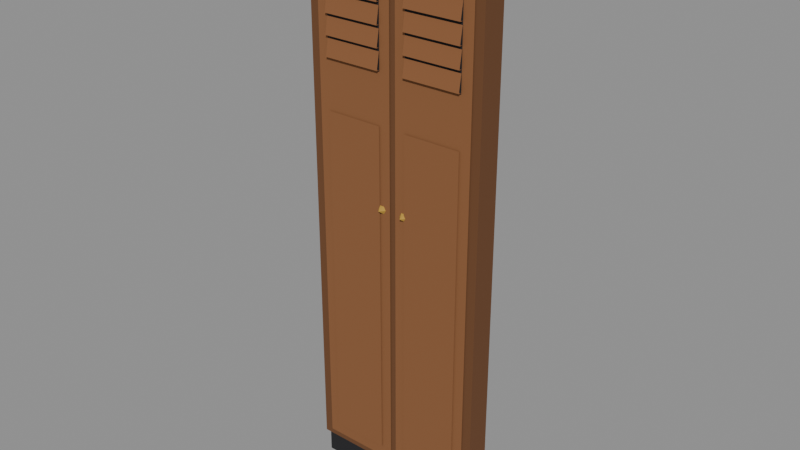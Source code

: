 # Source: locker.blend  (saved by Blender 5.2.45; exported with 4.5.12 LTS)
import bpy
from mathutils import Matrix  # noqa: F401  (used for matrix-valued properties, if any)

bpy.ops.wm.read_factory_settings(use_empty=True)
scene = bpy.context.scene
scene.name = 'Scene'

# ---- materials (node trees are filled in below, after node groups)
mat_frame = bpy.data.materials.new('frame')
mat_frame.diffuse_color = (0.147, 0.05781, 0.01938, 1.0)
mat_teak = bpy.data.materials.new('teak')
mat_teak.diffuse_color = (0.2542, 0.1022, 0.0356, 1.0)
mat_dark = bpy.data.materials.new('dark')
mat_dark.diffuse_color = (0.01229, 0.01229, 0.01444, 1.0)
mat_brass = bpy.data.materials.new('brass')
mat_brass.diffuse_color = (0.4793, 0.2831, 0.04231, 1.0)

# ---- material node trees
mat_frame.use_nodes = True; mat_frame.node_tree.nodes.clear()
_N = mat_frame.node_tree.nodes; _L = mat_frame.node_tree.links
n0 = _N.new('ShaderNodeBsdfPrincipled'); n0.name = 'Principled BSDF'; n0.location = (-200, 100)
n0.inputs[0].default_value = (0.147, 0.05781, 0.01938, 1.0)
n0.inputs[2].default_value = 0.9
n0.inputs[10].default_value = 0.005
n1 = _N.new('ShaderNodeOutputMaterial'); n1.name = 'Material Output'; n1.location = (200, 100)
_L.new(n0.outputs[0], n1.inputs[0])
n1.is_active_output = True
mat_teak.use_nodes = True; mat_teak.node_tree.nodes.clear()
_N = mat_teak.node_tree.nodes; _L = mat_teak.node_tree.links
n0 = _N.new('ShaderNodeBsdfPrincipled'); n0.name = 'Principled BSDF'; n0.location = (-200, 100)
n0.inputs[0].default_value = (0.2542, 0.1022, 0.0356, 1.0)
n0.inputs[2].default_value = 0.9
n0.inputs[10].default_value = 0.005
n1 = _N.new('ShaderNodeOutputMaterial'); n1.name = 'Material Output'; n1.location = (200, 100)
_L.new(n0.outputs[0], n1.inputs[0])
n1.is_active_output = True
mat_dark.use_nodes = True; mat_dark.node_tree.nodes.clear()
_N = mat_dark.node_tree.nodes; _L = mat_dark.node_tree.links
n0 = _N.new('ShaderNodeBsdfPrincipled'); n0.name = 'Principled BSDF'; n0.location = (-200, 100)
n0.inputs[0].default_value = (0.01229, 0.01229, 0.01444, 1.0)
n0.inputs[2].default_value = 0.9
n0.inputs[10].default_value = 0.005
n1 = _N.new('ShaderNodeOutputMaterial'); n1.name = 'Material Output'; n1.location = (200, 100)
_L.new(n0.outputs[0], n1.inputs[0])
n1.is_active_output = True
mat_brass.use_nodes = True; mat_brass.node_tree.nodes.clear()
_N = mat_brass.node_tree.nodes; _L = mat_brass.node_tree.links
n0 = _N.new('ShaderNodeBsdfPrincipled'); n0.name = 'Principled BSDF'; n0.location = (-200, 100)
n0.inputs[0].default_value = (0.4793, 0.2831, 0.04231, 1.0)
n0.inputs[2].default_value = 0.9
n0.inputs[10].default_value = 0.005
n1 = _N.new('ShaderNodeOutputMaterial'); n1.name = 'Material Output'; n1.location = (200, 100)
_L.new(n0.outputs[0], n1.inputs[0])
n1.is_active_output = True

# ---- meshes
me_frame = bpy.data.meshes.new('frame')
me_frame.from_pydata([(-0.3, 0.0, 0.08), (-0.3, 0.0, 1.84), (-0.3, -0.08, 1.84), (-0.3, -0.08, 0.08), (-0.3, -0.015, 0.095), (-0.3, -0.015, 1.825), (-0.3, -0.065, 1.825), (-0.3, -0.065, 0.095), (0.3, 0.0, 0.08), (0.3, 0.0, 1.84), (0.3, -0.08, 1.84), (0.3, -0.08, 0.08), (0.3, -0.015, 0.095), (0.3, -0.015, 1.825), (0.3, -0.065, 1.825), (0.3, -0.065, 0.095), (-0.285, -0.08, 0.095), (0.285, -0.08, 0.095), (0.285, -0.08, 1.825), (-0.285, -0.08, 1.825), (-0.312, 0.0, 1.84), (-0.312, 0.0, 1.9), (-0.312, -0.092, 1.9), (-0.312, -0.092, 1.84), (-0.312, -0.012, 1.852), (-0.312, -0.012, 1.888), (-0.312, -0.08, 1.888), (-0.312, -0.08, 1.852), (0.312, 0.0, 1.84), (0.312, 0.0, 1.9), (0.312, -0.092, 1.9), (0.312, -0.092, 1.84), (0.312, -0.012, 1.852), (0.312, -0.012, 1.888), (0.312, -0.08, 1.888), (0.312, -0.08, 1.852), (-0.3, -0.012, 1.84), (0.3, -0.012, 1.84), (-0.3, -0.012, 1.9), (0.3, -0.012, 1.9), (0.3, -0.08, 1.9), (-0.3, -0.08, 1.9), (-0.3, -0.092, 1.852), (0.3, -0.092, 1.852), (0.3, -0.092, 1.888), (-0.3, -0.092, 1.888)], [], [(4, 5, 1, 0), (5, 6, 2, 1), (6, 7, 3, 2), (7, 4, 0, 3), (7, 6, 5, 4), (8, 9, 13, 12), (9, 10, 14, 13), (10, 11, 15, 14), (11, 8, 12, 15), (12, 13, 14, 15), (3, 11, 17, 16), (11, 10, 18, 17), (10, 2, 19, 18), (2, 3, 16, 19), (16, 17, 18, 19), (24, 25, 21, 20), (25, 26, 22, 21), (26, 27, 23, 22), (27, 24, 20, 23), (27, 26, 25, 24), (28, 29, 33, 32), (29, 30, 34, 33), (30, 31, 35, 34), (31, 28, 32, 35), (32, 33, 34, 35), (20, 28, 37, 36), (28, 31, 10, 37), (31, 23, 2, 10), (23, 20, 36, 2), (36, 37, 10, 2), (38, 39, 29, 21), (39, 40, 30, 29), (40, 41, 22, 30), (41, 38, 21, 22), (41, 40, 39, 38), (23, 31, 43, 42), (31, 30, 44, 43), (30, 22, 45, 44), (22, 23, 42, 45), (42, 43, 44, 45)])
me_frame.polygons.foreach_set('use_smooth', [True] * 40)
_k = set([(2, 3), (2, 10), (10, 11), (20, 23), (21, 22), (22, 23), (22, 30), (23, 31), (28, 31), (29, 30), (30, 31)])
me_frame.attributes.new('sharp_edge', 'BOOLEAN', 'EDGE').data.foreach_set('value', [ (min(e.vertices), max(e.vertices)) in _k for e in me_frame.edges])
_ca = me_frame.color_attributes.new('ink', 'FLOAT_COLOR', 'CORNER')
_ca.data.foreach_set('color', [0.0, 0.0, 0.0, 1.0, 0.0, 0.0, 0.0, 1.0, 1.0, 1.0, 1.0, 1.0, 1.0, 1.0, 1.0, 1.0, 0.0, 0.0, 0.0, 1.0, 0.0, 0.0, 0.0, 1.0, 1.0, 1.0, 1.0, 1.0, 1.0, 1.0, 1.0, 1.0, 0.0, 0.0, 0.0, 1.0, 0.0, 0.0, 0.0, 1.0, 1.0, 1.0, 1.0, 1.0, 1.0, 1.0, 1.0, 1.0, 0.0, 0.0, 0.0, 1.0, 0.0, 0.0, 0.0, 1.0, 1.0, 1.0, 1.0, 1.0, 1.0, 1.0, 1.0, 1.0, 0.0, 0.0, 0.0, 1.0, 0.0, 0.0, 0.0, 1.0, 0.0, 0.0, 0.0, 1.0, 0.0, 0.0, 0.0, 1.0, 1.0, 1.0, 1.0, 1.0, 1.0, 1.0, 1.0, 1.0, 0.0, 0.0, 0.0, 1.0, 0.0, 0.0, 0.0, 1.0, 1.0, 1.0, 1.0, 1.0, 1.0, 1.0, 1.0, 1.0, 0.0, 0.0, 0.0, 1.0, 0.0, 0.0, 0.0, 1.0, 1.0, 1.0, 1.0, 1.0, 1.0, 1.0, 1.0, 1.0, 0.0, 0.0, 0.0, 1.0, 0.0, 0.0, 0.0, 1.0, 1.0, 1.0, 1.0, 1.0, 1.0, 1.0, 1.0, 1.0, 0.0, 0.0, 0.0, 1.0, 0.0, 0.0, 0.0, 1.0, 0.0, 0.0, 0.0, 1.0, 0.0, 0.0, 0.0, 1.0, 0.0, 0.0, 0.0, 1.0, 0.0, 0.0, 0.0, 1.0, 1.0, 1.0, 1.0, 1.0, 1.0, 1.0, 1.0, 1.0, 0.0, 0.0, 0.0, 1.0, 0.0, 0.0, 0.0, 1.0, 1.0, 1.0, 1.0, 1.0, 1.0, 1.0, 1.0, 1.0, 0.0, 0.0, 0.0, 1.0, 0.0, 0.0, 0.0, 1.0, 1.0, 1.0, 1.0, 1.0, 1.0, 1.0, 1.0, 1.0, 0.0, 0.0, 0.0, 1.0, 0.0, 0.0, 0.0, 1.0, 1.0, 1.0, 1.0, 1.0, 1.0, 1.0, 1.0, 1.0, 0.0, 0.0, 0.0, 1.0, 0.0, 0.0, 0.0, 1.0, 0.0, 0.0, 0.0, 1.0, 0.0, 0.0, 0.0, 1.0, 0.0, 0.0, 0.0, 1.0, 0.0, 0.0, 0.0, 1.0, 0.0, 0.0, 0.0, 1.0, 0.0, 0.0, 0.0, 1.0, 1.0, 1.0, 1.0, 1.0, 1.0, 1.0, 1.0, 1.0, 0.0, 0.0, 0.0, 1.0, 0.0, 0.0, 0.0, 1.0, 1.0, 1.0, 1.0, 1.0, 1.0, 1.0, 1.0, 1.0, 0.0, 0.0, 0.0, 1.0, 0.0, 0.0, 0.0, 1.0, 1.0, 1.0, 1.0, 1.0, 1.0, 1.0, 1.0, 1.0, 0.0, 0.0, 0.0, 1.0, 0.0, 0.0, 0.0, 1.0, 1.0, 1.0, 1.0, 1.0, 1.0, 1.0, 1.0, 1.0, 0.0, 0.0, 0.0, 1.0, 0.0, 0.0, 0.0, 1.0, 0.0, 0.0, 0.0, 1.0, 0.0, 0.0, 0.0, 1.0, 1.0, 1.0, 1.0, 1.0, 1.0, 1.0, 1.0, 1.0, 0.0, 0.0, 0.0, 1.0, 0.0, 0.0, 0.0, 1.0, 1.0, 1.0, 1.0, 1.0, 1.0, 1.0, 1.0, 1.0, 0.0, 0.0, 0.0, 1.0, 0.0, 0.0, 0.0, 1.0, 1.0, 1.0, 1.0, 1.0, 1.0, 1.0, 1.0, 1.0, 0.0, 0.0, 0.0, 1.0, 0.0, 0.0, 0.0, 1.0, 1.0, 1.0, 1.0, 1.0, 1.0, 1.0, 1.0, 1.0, 0.0, 0.0, 0.0, 1.0, 0.0, 0.0, 0.0, 1.0, 0.0, 0.0, 0.0, 1.0, 0.0, 0.0, 0.0, 1.0, 0.0, 0.0, 0.0, 1.0, 0.0, 0.0, 0.0, 1.0, 1.0, 1.0, 1.0, 1.0, 1.0, 1.0, 1.0, 1.0, 0.0, 0.0, 0.0, 1.0, 0.0, 0.0, 0.0, 1.0, 1.0, 1.0, 1.0, 1.0, 1.0, 1.0, 1.0, 1.0, 0.0, 0.0, 0.0, 1.0, 0.0, 0.0, 0.0, 1.0, 1.0, 1.0, 1.0, 1.0, 1.0, 1.0, 1.0, 1.0, 0.0, 0.0, 0.0, 1.0, 0.0, 0.0, 0.0, 1.0, 1.0, 1.0, 1.0, 1.0, 1.0, 1.0, 1.0, 1.0, 0.0, 0.0, 0.0, 1.0, 0.0, 0.0, 0.0, 1.0, 0.0, 0.0, 0.0, 1.0, 0.0, 0.0, 0.0, 1.0, 0.0, 0.0, 0.0, 1.0, 0.0, 0.0, 0.0, 1.0, 0.0, 0.0, 0.0, 1.0, 0.0, 0.0, 0.0, 1.0, 1.0, 1.0, 1.0, 1.0, 1.0, 1.0, 1.0, 1.0, 0.0, 0.0, 0.0, 1.0, 0.0, 0.0, 0.0, 1.0, 1.0, 1.0, 1.0, 1.0, 1.0, 1.0, 1.0, 1.0, 0.0, 0.0, 0.0, 1.0, 0.0, 0.0, 0.0, 1.0, 1.0, 1.0, 1.0, 1.0, 1.0, 1.0, 1.0, 1.0, 0.0, 0.0, 0.0, 1.0, 0.0, 0.0, 0.0, 1.0, 1.0, 1.0, 1.0, 1.0, 1.0, 1.0, 1.0, 1.0, 0.0, 0.0, 0.0, 1.0, 0.0, 0.0, 0.0, 1.0, 0.0, 0.0, 0.0, 1.0, 0.0, 0.0, 0.0, 1.0, 1.0, 1.0, 1.0, 1.0, 1.0, 1.0, 1.0, 1.0, 0.0, 0.0, 0.0, 1.0, 0.0, 0.0, 0.0, 1.0, 1.0, 1.0, 1.0, 1.0, 1.0, 1.0, 1.0, 1.0, 0.0, 0.0, 0.0, 1.0, 0.0, 0.0, 0.0, 1.0, 1.0, 1.0, 1.0, 1.0, 1.0, 1.0, 1.0, 1.0, 0.0, 0.0, 0.0, 1.0, 0.0, 0.0, 0.0, 1.0, 1.0, 1.0, 1.0, 1.0, 1.0, 1.0, 1.0, 1.0, 0.0, 0.0, 0.0, 1.0, 0.0, 0.0, 0.0, 1.0, 0.0, 0.0, 0.0, 1.0, 0.0, 0.0, 0.0, 1.0, 0.0, 0.0, 0.0, 1.0, 0.0, 0.0, 0.0, 1.0])
me_frame.materials.append(mat_frame)
me_frame.update()
me_teak = bpy.data.meshes.new('teak')
me_teak.from_pydata([(-0.27, -0.083, 0.1), (-0.01, -0.083, 0.1), (-0.01, -0.083, 1.82), (-0.27, -0.083, 1.82), (-0.25, -0.083, 0.12), (-0.03, -0.083, 0.12), (-0.03, -0.083, 1.8), (-0.25, -0.083, 1.8), (-0.235, -0.087, 0.14), (-0.045, -0.087, 0.14), (-0.045, -0.087, 1.26), (-0.235, -0.087, 1.26), (-0.22, -0.087, 0.155), (-0.06, -0.087, 0.155), (-0.06, -0.087, 1.245), (-0.22, -0.087, 1.245), (-0.235, -0.094, 1.424), (-0.045, -0.094, 1.424), (-0.045, -0.085, 1.478), (-0.235, -0.085, 1.478), (-0.235, -0.085, 1.424), (-0.045, -0.085, 1.424), (-0.235, -0.094, 1.488), (-0.045, -0.094, 1.488), (-0.045, -0.085, 1.542), (-0.235, -0.085, 1.542), (-0.235, -0.085, 1.488), (-0.045, -0.085, 1.488), (-0.235, -0.094, 1.552), (-0.045, -0.094, 1.552), (-0.045, -0.085, 1.606), (-0.235, -0.085, 1.606), (-0.235, -0.085, 1.552), (-0.045, -0.085, 1.552), (-0.235, -0.094, 1.616), (-0.045, -0.094, 1.616), (-0.045, -0.085, 1.67), (-0.235, -0.085, 1.67), (-0.235, -0.085, 1.616), (-0.045, -0.085, 1.616), (-0.235, -0.094, 1.68), (-0.045, -0.094, 1.68), (-0.045, -0.085, 1.734), (-0.235, -0.085, 1.734), (-0.235, -0.085, 1.68), (-0.045, -0.085, 1.68), (0.01, -0.083, 0.1), (0.27, -0.083, 0.1), (0.27, -0.083, 1.82), (0.01, -0.083, 1.82), (0.03, -0.083, 0.12), (0.25, -0.083, 0.12), (0.25, -0.083, 1.8), (0.03, -0.083, 1.8), (0.045, -0.087, 0.14), (0.235, -0.087, 0.14), (0.235, -0.087, 1.26), (0.045, -0.087, 1.26), (0.06, -0.087, 0.155), (0.22, -0.087, 0.155), (0.22, -0.087, 1.245), (0.06, -0.087, 1.245), (0.045, -0.094, 1.424), (0.235, -0.094, 1.424), (0.235, -0.085, 1.478), (0.045, -0.085, 1.478), (0.045, -0.085, 1.424), (0.235, -0.085, 1.424), (0.045, -0.094, 1.488), (0.235, -0.094, 1.488), (0.235, -0.085, 1.542), (0.045, -0.085, 1.542), (0.045, -0.085, 1.488), (0.235, -0.085, 1.488), (0.045, -0.094, 1.552), (0.235, -0.094, 1.552), (0.235, -0.085, 1.606), (0.045, -0.085, 1.606), (0.045, -0.085, 1.552), (0.235, -0.085, 1.552), (0.045, -0.094, 1.616), (0.235, -0.094, 1.616), (0.235, -0.085, 1.67), (0.045, -0.085, 1.67), (0.045, -0.085, 1.616), (0.235, -0.085, 1.616), (0.045, -0.094, 1.68), (0.235, -0.094, 1.68), (0.235, -0.085, 1.734), (0.045, -0.085, 1.734), (0.045, -0.085, 1.68), (0.235, -0.085, 1.68)], [], [(0, 1, 5, 4), (1, 2, 6, 5), (2, 3, 7, 6), (3, 0, 4, 7), (4, 5, 6, 7), (8, 9, 13, 12), (9, 10, 14, 13), (10, 11, 15, 14), (11, 8, 12, 15), (12, 13, 14, 15), (16, 17, 18, 19), (20, 21, 17, 16), (22, 23, 24, 25), (26, 27, 23, 22), (28, 29, 30, 31), (32, 33, 29, 28), (34, 35, 36, 37), (38, 39, 35, 34), (40, 41, 42, 43), (44, 45, 41, 40), (46, 47, 51, 50), (47, 48, 52, 51), (48, 49, 53, 52), (49, 46, 50, 53), (50, 51, 52, 53), (54, 55, 59, 58), (55, 56, 60, 59), (56, 57, 61, 60), (57, 54, 58, 61), (58, 59, 60, 61), (62, 63, 64, 65), (66, 67, 63, 62), (68, 69, 70, 71), (72, 73, 69, 68), (74, 75, 76, 77), (78, 79, 75, 74), (80, 81, 82, 83), (84, 85, 81, 80), (86, 87, 88, 89), (90, 91, 87, 86)])
me_teak.polygons.foreach_set('use_smooth', [True] * 40)
_k = set([(16, 17), (22, 23), (28, 29), (34, 35), (40, 41), (62, 63), (68, 69), (74, 75), (80, 81), (86, 87)])
me_teak.attributes.new('sharp_edge', 'BOOLEAN', 'EDGE').data.foreach_set('value', [ (min(e.vertices), max(e.vertices)) in _k for e in me_teak.edges])
_ca = me_teak.color_attributes.new('ink', 'FLOAT_COLOR', 'CORNER')
_ca.data.foreach_set('color', [1.0, 1.0, 1.0, 1.0, 1.0, 1.0, 1.0, 1.0, 0.0, 0.0, 0.0, 1.0, 0.0, 0.0, 0.0, 1.0, 1.0, 1.0, 1.0, 1.0, 1.0, 1.0, 1.0, 1.0, 0.0, 0.0, 0.0, 1.0, 0.0, 0.0, 0.0, 1.0, 1.0, 1.0, 1.0, 1.0, 1.0, 1.0, 1.0, 1.0, 0.0, 0.0, 0.0, 1.0, 0.0, 0.0, 0.0, 1.0, 1.0, 1.0, 1.0, 1.0, 1.0, 1.0, 1.0, 1.0, 0.0, 0.0, 0.0, 1.0, 0.0, 0.0, 0.0, 1.0, 0.0, 0.0, 0.0, 1.0, 0.0, 0.0, 0.0, 1.0, 0.0, 0.0, 0.0, 1.0, 0.0, 0.0, 0.0, 1.0, 1.0, 1.0, 1.0, 1.0, 1.0, 1.0, 1.0, 1.0, 0.0, 0.0, 0.0, 1.0, 0.0, 0.0, 0.0, 1.0, 1.0, 1.0, 1.0, 1.0, 1.0, 1.0, 1.0, 1.0, 0.0, 0.0, 0.0, 1.0, 0.0, 0.0, 0.0, 1.0, 1.0, 1.0, 1.0, 1.0, 1.0, 1.0, 1.0, 1.0, 0.0, 0.0, 0.0, 1.0, 0.0, 0.0, 0.0, 1.0, 1.0, 1.0, 1.0, 1.0, 1.0, 1.0, 1.0, 1.0, 0.0, 0.0, 0.0, 1.0, 0.0, 0.0, 0.0, 1.0, 0.0, 0.0, 0.0, 1.0, 0.0, 0.0, 0.0, 1.0, 0.0, 0.0, 0.0, 1.0, 0.0, 0.0, 0.0, 1.0, 0.0, 0.0, 0.0, 1.0, 0.0, 0.0, 0.0, 1.0, 0.0, 0.0, 0.0, 1.0, 0.0, 0.0, 0.0, 1.0, 1.0, 1.0, 1.0, 1.0, 1.0, 1.0, 1.0, 1.0, 1.0, 1.0, 1.0, 1.0, 1.0, 1.0, 1.0, 1.0, 0.0, 0.0, 0.0, 1.0, 0.0, 0.0, 0.0, 1.0, 0.0, 0.0, 0.0, 1.0, 0.0, 0.0, 0.0, 1.0, 1.0, 1.0, 1.0, 1.0, 1.0, 1.0, 1.0, 1.0, 1.0, 1.0, 1.0, 1.0, 1.0, 1.0, 1.0, 1.0, 0.0, 0.0, 0.0, 1.0, 0.0, 0.0, 0.0, 1.0, 0.0, 0.0, 0.0, 1.0, 0.0, 0.0, 0.0, 1.0, 1.0, 1.0, 1.0, 1.0, 1.0, 1.0, 1.0, 1.0, 1.0, 1.0, 1.0, 1.0, 1.0, 1.0, 1.0, 1.0, 0.0, 0.0, 0.0, 1.0, 0.0, 0.0, 0.0, 1.0, 0.0, 0.0, 0.0, 1.0, 0.0, 0.0, 0.0, 1.0, 1.0, 1.0, 1.0, 1.0, 1.0, 1.0, 1.0, 1.0, 1.0, 1.0, 1.0, 1.0, 1.0, 1.0, 1.0, 1.0, 0.0, 0.0, 0.0, 1.0, 0.0, 0.0, 0.0, 1.0, 0.0, 0.0, 0.0, 1.0, 0.0, 0.0, 0.0, 1.0, 1.0, 1.0, 1.0, 1.0, 1.0, 1.0, 1.0, 1.0, 1.0, 1.0, 1.0, 1.0, 1.0, 1.0, 1.0, 1.0, 1.0, 1.0, 1.0, 1.0, 1.0, 1.0, 1.0, 1.0, 0.0, 0.0, 0.0, 1.0, 0.0, 0.0, 0.0, 1.0, 1.0, 1.0, 1.0, 1.0, 1.0, 1.0, 1.0, 1.0, 0.0, 0.0, 0.0, 1.0, 0.0, 0.0, 0.0, 1.0, 1.0, 1.0, 1.0, 1.0, 1.0, 1.0, 1.0, 1.0, 0.0, 0.0, 0.0, 1.0, 0.0, 0.0, 0.0, 1.0, 1.0, 1.0, 1.0, 1.0, 1.0, 1.0, 1.0, 1.0, 0.0, 0.0, 0.0, 1.0, 0.0, 0.0, 0.0, 1.0, 0.0, 0.0, 0.0, 1.0, 0.0, 0.0, 0.0, 1.0, 0.0, 0.0, 0.0, 1.0, 0.0, 0.0, 0.0, 1.0, 1.0, 1.0, 1.0, 1.0, 1.0, 1.0, 1.0, 1.0, 0.0, 0.0, 0.0, 1.0, 0.0, 0.0, 0.0, 1.0, 1.0, 1.0, 1.0, 1.0, 1.0, 1.0, 1.0, 1.0, 0.0, 0.0, 0.0, 1.0, 0.0, 0.0, 0.0, 1.0, 1.0, 1.0, 1.0, 1.0, 1.0, 1.0, 1.0, 1.0, 0.0, 0.0, 0.0, 1.0, 0.0, 0.0, 0.0, 1.0, 1.0, 1.0, 1.0, 1.0, 1.0, 1.0, 1.0, 1.0, 0.0, 0.0, 0.0, 1.0, 0.0, 0.0, 0.0, 1.0, 0.0, 0.0, 0.0, 1.0, 0.0, 0.0, 0.0, 1.0, 0.0, 0.0, 0.0, 1.0, 0.0, 0.0, 0.0, 1.0, 0.0, 0.0, 0.0, 1.0, 0.0, 0.0, 0.0, 1.0, 0.0, 0.0, 0.0, 1.0, 0.0, 0.0, 0.0, 1.0, 1.0, 1.0, 1.0, 1.0, 1.0, 1.0, 1.0, 1.0, 1.0, 1.0, 1.0, 1.0, 1.0, 1.0, 1.0, 1.0, 0.0, 0.0, 0.0, 1.0, 0.0, 0.0, 0.0, 1.0, 0.0, 0.0, 0.0, 1.0, 0.0, 0.0, 0.0, 1.0, 1.0, 1.0, 1.0, 1.0, 1.0, 1.0, 1.0, 1.0, 1.0, 1.0, 1.0, 1.0, 1.0, 1.0, 1.0, 1.0, 0.0, 0.0, 0.0, 1.0, 0.0, 0.0, 0.0, 1.0, 0.0, 0.0, 0.0, 1.0, 0.0, 0.0, 0.0, 1.0, 1.0, 1.0, 1.0, 1.0, 1.0, 1.0, 1.0, 1.0, 1.0, 1.0, 1.0, 1.0, 1.0, 1.0, 1.0, 1.0, 0.0, 0.0, 0.0, 1.0, 0.0, 0.0, 0.0, 1.0, 0.0, 0.0, 0.0, 1.0, 0.0, 0.0, 0.0, 1.0, 1.0, 1.0, 1.0, 1.0, 1.0, 1.0, 1.0, 1.0, 1.0, 1.0, 1.0, 1.0, 1.0, 1.0, 1.0, 1.0, 0.0, 0.0, 0.0, 1.0, 0.0, 0.0, 0.0, 1.0, 0.0, 0.0, 0.0, 1.0, 0.0, 0.0, 0.0, 1.0, 1.0, 1.0, 1.0, 1.0, 1.0, 1.0, 1.0, 1.0, 1.0, 1.0, 1.0, 1.0, 1.0, 1.0, 1.0, 1.0])
me_teak.materials.append(mat_teak)
me_teak.update()
me_dark = bpy.data.meshes.new('dark')
me_dark.from_pydata([(-0.29, 0.0, 0.0), (-0.29, 0.0, 0.08), (-0.29, -0.07, 0.08), (-0.29, -0.07, 0.0), (0.29, 0.0, 0.0), (0.29, 0.0, 0.08), (0.29, -0.07, 0.08), (0.29, -0.07, 0.0), (-0.235, -0.084, 1.42), (-0.045, -0.084, 1.42), (-0.045, -0.084, 1.74), (-0.235, -0.084, 1.74), (0.045, -0.084, 1.42), (0.235, -0.084, 1.42), (0.235, -0.084, 1.74), (0.045, -0.084, 1.74)], [], [(3, 2, 1, 0), (4, 5, 6, 7), (3, 7, 6, 2), (8, 9, 10, 11), (12, 13, 14, 15)])
me_dark.polygons.foreach_set('use_smooth', [True] * 5)
_k = set([(2, 3), (6, 7)])
me_dark.attributes.new('sharp_edge', 'BOOLEAN', 'EDGE').data.foreach_set('value', [ (min(e.vertices), max(e.vertices)) in _k for e in me_dark.edges])
_ca = me_dark.color_attributes.new('ink', 'FLOAT_COLOR', 'CORNER')
_ca.data.foreach_set('color', [0.0, 0.0, 0.0, 1.0, 0.0, 0.0, 0.0, 1.0, 0.0, 0.0, 0.0, 1.0, 0.0, 0.0, 0.0, 1.0, 0.0, 0.0, 0.0, 1.0, 0.0, 0.0, 0.0, 1.0, 0.0, 0.0, 0.0, 1.0, 0.0, 0.0, 0.0, 1.0, 0.0, 0.0, 0.0, 1.0, 0.0, 0.0, 0.0, 1.0, 0.0, 0.0, 0.0, 1.0, 0.0, 0.0, 0.0, 1.0, 0.0, 0.0, 0.0, 1.0, 0.0, 0.0, 0.0, 1.0, 0.0, 0.0, 0.0, 1.0, 0.0, 0.0, 0.0, 1.0, 0.0, 0.0, 0.0, 1.0, 0.0, 0.0, 0.0, 1.0, 0.0, 0.0, 0.0, 1.0, 0.0, 0.0, 0.0, 1.0])
me_dark.materials.append(mat_dark)
me_dark.update()
me_brass = bpy.data.meshes.new('brass')
me_brass.from_pydata([(-0.026, -0.083, 1.0), (-0.033, -0.083, 1.012), (-0.047, -0.083, 1.012), (-0.054, -0.083, 1.0), (-0.047, -0.083, 0.9879), (-0.033, -0.083, 0.9879), (-0.04, -0.099, 1.0), (0.054, -0.083, 1.0), (0.047, -0.083, 1.012), (0.033, -0.083, 1.012), (0.026, -0.083, 1.0), (0.033, -0.083, 0.9879), (0.047, -0.083, 0.9879), (0.04, -0.099, 1.0)], [], [(0, 1, 6), (1, 2, 6), (2, 3, 6), (3, 4, 6), (4, 5, 6), (5, 0, 6), (7, 8, 13), (8, 9, 13), (9, 10, 13), (10, 11, 13), (11, 12, 13), (12, 7, 13)])
me_brass.polygons.foreach_set('use_smooth', [True] * 12)
_k = set([(0, 6), (1, 6), (2, 6), (3, 6), (4, 6), (5, 6), (7, 13), (8, 13), (9, 13), (10, 13), (11, 13), (12, 13)])
me_brass.attributes.new('sharp_edge', 'BOOLEAN', 'EDGE').data.foreach_set('value', [ (min(e.vertices), max(e.vertices)) in _k for e in me_brass.edges])
_ca = me_brass.color_attributes.new('ink', 'FLOAT_COLOR', 'CORNER')
_ca.data.foreach_set('color', [0.0, 0.0, 0.0, 1.0, 0.0, 0.0, 0.0, 1.0, 0.0, 0.0, 0.0, 1.0, 0.0, 0.0, 0.0, 1.0, 0.0, 0.0, 0.0, 1.0, 0.0, 0.0, 0.0, 1.0, 0.0, 0.0, 0.0, 1.0, 0.0, 0.0, 0.0, 1.0, 0.0, 0.0, 0.0, 1.0, 0.0, 0.0, 0.0, 1.0, 0.0, 0.0, 0.0, 1.0, 0.0, 0.0, 0.0, 1.0, 0.0, 0.0, 0.0, 1.0, 0.0, 0.0, 0.0, 1.0, 0.0, 0.0, 0.0, 1.0, 0.0, 0.0, 0.0, 1.0, 0.0, 0.0, 0.0, 1.0, 0.0, 0.0, 0.0, 1.0, 0.0, 0.0, 0.0, 1.0, 0.0, 0.0, 0.0, 1.0, 0.0, 0.0, 0.0, 1.0, 0.0, 0.0, 0.0, 1.0, 0.0, 0.0, 0.0, 1.0, 0.0, 0.0, 0.0, 1.0, 0.0, 0.0, 0.0, 1.0, 0.0, 0.0, 0.0, 1.0, 0.0, 0.0, 0.0, 1.0, 0.0, 0.0, 0.0, 1.0, 0.0, 0.0, 0.0, 1.0, 0.0, 0.0, 0.0, 1.0, 0.0, 0.0, 0.0, 1.0, 0.0, 0.0, 0.0, 1.0, 0.0, 0.0, 0.0, 1.0, 0.0, 0.0, 0.0, 1.0, 0.0, 0.0, 0.0, 1.0, 0.0, 0.0, 0.0, 1.0])
me_brass.materials.append(mat_brass)
me_brass.update()

# ---- objects
ob_frame = bpy.data.objects.new('frame', me_frame)
ob_teak = bpy.data.objects.new('teak', me_teak)
ob_dark = bpy.data.objects.new('dark', me_dark)
ob_brass = bpy.data.objects.new('brass', me_brass)

# ---- transforms, parenting, visibility, modifiers, constraints
ob_frame.location = (0.0, 0.0, 0.0)
ob_teak.location = (0.0, 0.0, 0.0)
ob_dark.location = (0.0, 0.0, 0.0)
ob_brass.location = (0.0, 0.0, 0.0)

# ---- collection membership
scene.collection.objects.link(ob_frame)
scene.collection.objects.link(ob_teak)
scene.collection.objects.link(ob_dark)
scene.collection.objects.link(ob_brass)

# ---- scene / render settings (as saved in the file)
scene.frame_start = 1; scene.frame_end = 250; scene.frame_set(1)
scene.render.engine = 'BLENDER_EEVEE_NEXT'
scene.render.bake_bias = 0.0
scene.render.bake_samples = 0
scene.render.compositor_device = 'GPU'
scene.eevee.use_volume_custom_range = False
scene.eevee.fast_gi_thickness_near = 0.1
scene.eevee.fast_gi_thickness_far = 0.0
scene.eevee.ray_tracing_options.screen_trace_thickness = 0.1
bpy.context.view_layer.update()

# ---- added for rendering (the .blend has no active camera and no usable light): camera, sun + grey world if the file has none
cam_auto = bpy.data.cameras.new('AutoCamera')
cam_auto.lens = 50.0
cam_auto.sensor_width = 36.0
cam_auto.clip_end = 1000.0
ob_auto_camera = bpy.data.objects.new('AutoCamera', cam_auto)
scene.collection.objects.link(ob_auto_camera)
ob_auto_camera.location = (1.85257, -2.27258, 2.43206)
ob_auto_camera.rotation_euler = (1.09748, -7.21219e-08, 0.694738)
scene.camera = ob_auto_camera
light_auto_sun = bpy.data.lights.new('AutoSun', 'SUN')
light_auto_sun.energy = 3.0
light_auto_sun.angle = 0.0523599
ob_auto_sun = bpy.data.objects.new('AutoSun', light_auto_sun)
scene.collection.objects.link(ob_auto_sun)
ob_auto_sun.rotation_euler = (0.872665, 0.174533, 0.523599)
if scene.world is None:
    world_auto = bpy.data.worlds.new('AutoWorld')
    world_auto.color = (0.3, 0.3, 0.3)
    scene.world = world_auto
bpy.context.view_layer.update()
